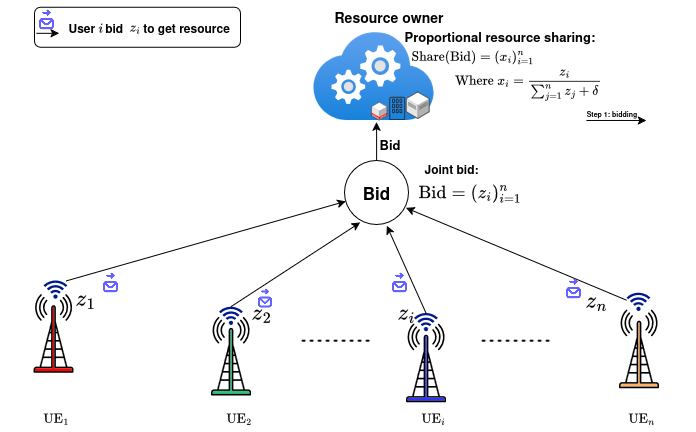

The diagram above was exported from draw.io. Its source (the exported page's mxGraphModel, read from the mxfile embedded in the PNG):
<mxGraphModel dx="1049" dy="717" grid="1" gridSize="10" guides="1" tooltips="1" connect="1" arrows="1" fold="1" page="1" pageScale="1" pageWidth="827" pageHeight="1169" math="1" shadow="0">
  <root>
    <mxCell id="0" />
    <mxCell id="1" parent="0" />
    <mxCell id="09NOf5qpxXygJ8vvR8Xc-1" value="" style="image;aspect=fixed;html=1;points=[];align=center;fontSize=12;image=img/lib/azure2/compute/Cloud_Services_Classic.svg;" vertex="1" parent="1">
      <mxGeometry x="579.11" y="201.69" width="121.65" height="87.86" as="geometry" />
    </mxCell>
    <mxCell id="09NOf5qpxXygJ8vvR8Xc-2" value="" style="verticalLabelPosition=bottom;html=1;verticalAlign=top;strokeWidth=1;align=center;outlineConnect=0;dashed=0;outlineConnect=0;shape=mxgraph.aws3d.dataCenter;strokeColor=#5E5E5E;aspect=fixed;" vertex="1" parent="1">
      <mxGeometry x="672.76" y="261.55" width="23" height="26.55" as="geometry" />
    </mxCell>
    <mxCell id="09NOf5qpxXygJ8vvR8Xc-3" value="" style="sketch=0;outlineConnect=0;fontColor=#232F3E;gradientColor=none;fillColor=#232F3D;strokeColor=none;dashed=0;verticalLabelPosition=bottom;verticalAlign=top;align=center;html=1;fontSize=12;fontStyle=0;aspect=fixed;pointerEvents=1;shape=mxgraph.aws4.corporate_data_center;" vertex="1" parent="1">
      <mxGeometry x="655.76" y="266.21999999999997" width="15.85" height="23.33" as="geometry" />
    </mxCell>
    <mxCell id="09NOf5qpxXygJ8vvR8Xc-4" value="" style="verticalLabelPosition=bottom;html=1;verticalAlign=top;strokeWidth=1;align=center;outlineConnect=0;dashed=0;outlineConnect=0;shape=mxgraph.aws3d.oracleDataCenter;fillColor=#ffffff;strokeColor=#5E5E5E;aspect=fixed;" vertex="1" parent="1">
      <mxGeometry x="637.9599999999999" y="271.55" width="15.6" height="18" as="geometry" />
    </mxCell>
    <mxCell id="09NOf5qpxXygJ8vvR8Xc-5" value="" style="shape=image;html=1;verticalAlign=top;verticalLabelPosition=bottom;labelBackgroundColor=#ffffff;imageAspect=0;aspect=fixed;image=https://cdn1.iconfinder.com/data/icons/unicons-line-vol-3/24/envelope-send-128.png;fillColor=#FF0000;" vertex="1" parent="1">
      <mxGeometry x="364.3" y="439.8" width="24.75" height="24.75" as="geometry" />
    </mxCell>
    <mxCell id="09NOf5qpxXygJ8vvR8Xc-8" value="&lt;font style=&quot;font-size: 13px;&quot;&gt;&lt;b&gt;&lt;br&gt;Proportional resource sharing:&amp;nbsp;&lt;br&gt;&lt;br&gt;&lt;/b&gt;&lt;/font&gt;" style="text;whiteSpace=wrap;html=1;" vertex="1" parent="1">
      <mxGeometry x="669.11" y="175.81" width="218.35" height="40.14" as="geometry" />
    </mxCell>
    <mxCell id="09NOf5qpxXygJ8vvR8Xc-9" value="" style="sketch=0;aspect=fixed;pointerEvents=1;shadow=0;dashed=0;html=1;strokeColor=none;labelPosition=center;verticalLabelPosition=bottom;verticalAlign=top;align=center;fillColor=#00188D;shape=mxgraph.mscae.enterprise.wireless_connection;rotation=-90;" vertex="1" parent="1">
      <mxGeometry x="311.9" y="446.2200000000001" width="20" height="23.81" as="geometry" />
    </mxCell>
    <mxCell id="09NOf5qpxXygJ8vvR8Xc-10" value="" style="sketch=0;aspect=fixed;pointerEvents=1;shadow=0;dashed=0;html=1;strokeColor=none;labelPosition=center;verticalLabelPosition=bottom;verticalAlign=top;align=center;fillColor=#00188D;shape=mxgraph.mscae.enterprise.wireless_connection;rotation=-90;" vertex="1" parent="1">
      <mxGeometry x="487.50994791764913" y="472.6427694507709" width="20" height="23.81" as="geometry" />
    </mxCell>
    <mxCell id="09NOf5qpxXygJ8vvR8Xc-11" value="" style="sketch=0;aspect=fixed;pointerEvents=1;shadow=0;dashed=0;html=1;strokeColor=none;labelPosition=center;verticalLabelPosition=bottom;verticalAlign=top;align=center;fillColor=#00188D;shape=mxgraph.mscae.enterprise.wireless_connection;rotation=-90;" vertex="1" parent="1">
      <mxGeometry x="682.4350000000001" y="478.88500000000005" width="20" height="23.81" as="geometry" />
    </mxCell>
    <mxCell id="09NOf5qpxXygJ8vvR8Xc-12" value="" style="sketch=0;aspect=fixed;pointerEvents=1;shadow=0;dashed=0;html=1;strokeColor=none;labelPosition=center;verticalLabelPosition=bottom;verticalAlign=top;align=center;fillColor=#00188D;shape=mxgraph.mscae.enterprise.wireless_connection;rotation=-90;" vertex="1" parent="1">
      <mxGeometry x="894.895" y="458.525" width="20" height="23.81" as="geometry" />
    </mxCell>
    <mxCell id="09NOf5qpxXygJ8vvR8Xc-13" value="" style="endArrow=classic;html=1;rounded=0;exitX=0.886;exitY=0.955;exitDx=0;exitDy=0;exitPerimeter=0;" edge="1" parent="1" source="09NOf5qpxXygJ8vvR8Xc-9" target="09NOf5qpxXygJ8vvR8Xc-14">
      <mxGeometry width="50" height="50" relative="1" as="geometry">
        <mxPoint x="460.13" y="459.79" as="sourcePoint" />
        <mxPoint x="510.13" y="409.79" as="targetPoint" />
      </mxGeometry>
    </mxCell>
    <mxCell id="09NOf5qpxXygJ8vvR8Xc-14" value="&lt;b&gt;&lt;font style=&quot;font-size: 17px;&quot;&gt;Bid&lt;/font&gt;&lt;/b&gt;" style="ellipse;whiteSpace=wrap;html=1;aspect=fixed;" vertex="1" parent="1">
      <mxGeometry x="611.11" y="330.06" width="64" height="64" as="geometry" />
    </mxCell>
    <mxCell id="09NOf5qpxXygJ8vvR8Xc-15" value="" style="endArrow=classic;html=1;rounded=0;exitX=0.92;exitY=0.5;exitDx=0;exitDy=0;exitPerimeter=0;entryX=0.245;entryY=0.967;entryDx=0;entryDy=0;entryPerimeter=0;" edge="1" parent="1" source="09NOf5qpxXygJ8vvR8Xc-10" target="09NOf5qpxXygJ8vvR8Xc-14">
      <mxGeometry width="50" height="50" relative="1" as="geometry">
        <mxPoint x="549.11" y="421.69" as="sourcePoint" />
        <mxPoint x="599.11" y="371.69" as="targetPoint" />
      </mxGeometry>
    </mxCell>
    <mxCell id="09NOf5qpxXygJ8vvR8Xc-16" value="" style="endArrow=classic;html=1;rounded=0;exitX=0.675;exitY=0;exitDx=0;exitDy=0;exitPerimeter=0;entryX=0.226;entryY=1.013;entryDx=0;entryDy=0;entryPerimeter=0;" edge="1" parent="1" target="09NOf5qpxXygJ8vvR8Xc-44">
      <mxGeometry width="50" height="50" relative="1" as="geometry">
        <mxPoint x="892.9799999999999" y="469.66999999999996" as="sourcePoint" />
        <mxPoint x="719.1339999999999" y="380.4739999999998" as="targetPoint" />
      </mxGeometry>
    </mxCell>
    <mxCell id="09NOf5qpxXygJ8vvR8Xc-17" value="" style="endArrow=classic;html=1;rounded=0;exitX=0.92;exitY=0.5;exitDx=0;exitDy=0;exitPerimeter=0;entryX=0.659;entryY=1.018;entryDx=0;entryDy=0;entryPerimeter=0;" edge="1" parent="1" source="09NOf5qpxXygJ8vvR8Xc-11" target="09NOf5qpxXygJ8vvR8Xc-14">
      <mxGeometry width="50" height="50" relative="1" as="geometry">
        <mxPoint x="549.11" y="421.69" as="sourcePoint" />
        <mxPoint x="599.11" y="371.69" as="targetPoint" />
      </mxGeometry>
    </mxCell>
    <mxCell id="09NOf5qpxXygJ8vvR8Xc-18" value="" style="endArrow=none;dashed=1;html=1;dashPattern=1 3;strokeWidth=2;rounded=0;" edge="1" parent="1">
      <mxGeometry width="50" height="50" relative="1" as="geometry">
        <mxPoint x="749.11" y="510.21999999999997" as="sourcePoint" />
        <mxPoint x="819.11" y="510.18" as="targetPoint" />
      </mxGeometry>
    </mxCell>
    <mxCell id="09NOf5qpxXygJ8vvR8Xc-19" value="" style="endArrow=none;dashed=1;html=1;dashPattern=1 3;strokeWidth=2;rounded=0;" edge="1" parent="1">
      <mxGeometry width="50" height="50" relative="1" as="geometry">
        <mxPoint x="569.11" y="510.21999999999997" as="sourcePoint" />
        <mxPoint x="639.11" y="510.18" as="targetPoint" />
      </mxGeometry>
    </mxCell>
    <mxCell id="09NOf5qpxXygJ8vvR8Xc-20" value="" style="endArrow=classic;html=1;rounded=0;" edge="1" parent="1">
      <mxGeometry width="50" height="50" relative="1" as="geometry">
        <mxPoint x="643.11" y="330.06" as="sourcePoint" />
        <mxPoint x="643.11" y="291.69" as="targetPoint" />
      </mxGeometry>
    </mxCell>
    <mxCell id="09NOf5qpxXygJ8vvR8Xc-21" value="&lt;b&gt;Joint bid:&amp;nbsp;&lt;br&gt;&lt;br&gt;&lt;/b&gt;" style="text;whiteSpace=wrap;html=1;" vertex="1" parent="1">
      <mxGeometry x="689.24" y="325.43" width="112.5" height="21.63" as="geometry" />
    </mxCell>
    <mxCell id="09NOf5qpxXygJ8vvR8Xc-22" value="" style="shape=image;html=1;verticalAlign=top;verticalLabelPosition=bottom;labelBackgroundColor=#ffffff;imageAspect=0;aspect=fixed;image=https://cdn1.iconfinder.com/data/icons/unicons-line-vol-3/24/envelope-send-128.png;fillColor=#FF0000;" vertex="1" parent="1">
      <mxGeometry x="519.11" y="455.07" width="24.75" height="24.75" as="geometry" />
    </mxCell>
    <mxCell id="09NOf5qpxXygJ8vvR8Xc-23" value="&lt;div&gt;&lt;font style=&quot;font-size: 20px;&quot;&gt;&lt;b&gt;$$z_2$$&lt;/b&gt;&lt;/font&gt;&lt;/div&gt;" style="text;whiteSpace=wrap;html=1;" vertex="1" parent="1">
      <mxGeometry x="516.48" y="441.69" width="30" height="68.5" as="geometry" />
    </mxCell>
    <mxCell id="09NOf5qpxXygJ8vvR8Xc-24" value="" style="shape=image;html=1;verticalAlign=top;verticalLabelPosition=bottom;labelBackgroundColor=#ffffff;imageAspect=0;aspect=fixed;image=https://cdn1.iconfinder.com/data/icons/unicons-line-vol-3/24/envelope-send-128.png;fillColor=#FF0000;" vertex="1" parent="1">
      <mxGeometry x="653.5600000000001" y="439.8" width="24.75" height="24.75" as="geometry" />
    </mxCell>
    <mxCell id="09NOf5qpxXygJ8vvR8Xc-25" value="&lt;font style=&quot;font-size: 20px;&quot;&gt;&lt;b&gt;$$z_i$$&lt;/b&gt;&lt;/font&gt;" style="text;whiteSpace=wrap;html=1;" vertex="1" parent="1">
      <mxGeometry x="662.46" y="441.83" width="26.65" height="61.01" as="geometry" />
    </mxCell>
    <mxCell id="09NOf5qpxXygJ8vvR8Xc-26" value="" style="shape=image;html=1;verticalAlign=top;verticalLabelPosition=bottom;labelBackgroundColor=#ffffff;imageAspect=0;aspect=fixed;image=https://cdn1.iconfinder.com/data/icons/unicons-line-vol-3/24/envelope-send-128.png;fillColor=#FF0000;" vertex="1" parent="1">
      <mxGeometry x="827.79" y="445.97" width="24.75" height="24.75" as="geometry" />
    </mxCell>
    <mxCell id="09NOf5qpxXygJ8vvR8Xc-27" value="&lt;font style=&quot;font-size: 20px;&quot;&gt;$$z_n$$&lt;/font&gt;" style="text;whiteSpace=wrap;html=1;" vertex="1" parent="1">
      <mxGeometry x="849.88" y="429.63" width="30" height="59.36" as="geometry" />
    </mxCell>
    <mxCell id="09NOf5qpxXygJ8vvR8Xc-38" value="&lt;font style=&quot;font-size: 13px;&quot;&gt;&lt;b&gt;&lt;font&gt;Bid&lt;/font&gt;&lt;/b&gt;&lt;/font&gt;" style="text;whiteSpace=wrap;html=1;" vertex="1" parent="1">
      <mxGeometry x="643.61" y="300.06" width="30" height="30" as="geometry" />
    </mxCell>
    <mxCell id="09NOf5qpxXygJ8vvR8Xc-39" value="&lt;font style=&quot;font-size: 14px;&quot;&gt;&lt;b&gt;Resource owner&lt;/b&gt;&lt;/font&gt;" style="text;whiteSpace=wrap;html=1;" vertex="1" parent="1">
      <mxGeometry x="598.6899999999999" y="171.69" width="130" height="30" as="geometry" />
    </mxCell>
    <mxCell id="09NOf5qpxXygJ8vvR8Xc-40" value="&lt;font style=&quot;font-size: 20px;&quot;&gt;&lt;b&gt;$$ z_1$$&lt;/b&gt;&lt;/font&gt;" style="text;whiteSpace=wrap;html=1;" vertex="1" parent="1">
      <mxGeometry x="340" y="427.77" width="24.3" height="27.3" as="geometry" />
    </mxCell>
    <mxCell id="09NOf5qpxXygJ8vvR8Xc-44" value="&lt;font style=&quot;font-size: 16px;&quot;&gt;$$\text{Bid} =(z_i)_{i=1}^n$$&lt;/font&gt;" style="text;html=1;align=center;verticalAlign=middle;resizable=0;points=[];autosize=1;strokeColor=none;fillColor=none;" vertex="1" parent="1">
      <mxGeometry x="620.6" y="347.06" width="230" height="30" as="geometry" />
    </mxCell>
    <mxCell id="09NOf5qpxXygJ8vvR8Xc-46" value="&lt;strong&gt;$$\text{UE}_2$$&lt;/strong&gt;" style="text;html=1;align=center;verticalAlign=middle;resizable=0;points=[];autosize=1;strokeColor=none;fillColor=none;" vertex="1" parent="1">
      <mxGeometry x="449.86" y="571.6899999999999" width="110" height="30" as="geometry" />
    </mxCell>
    <mxCell id="09NOf5qpxXygJ8vvR8Xc-47" value="&lt;strong&gt;$$\text{UE}_i$$&lt;/strong&gt;" style="text;html=1;align=center;verticalAlign=middle;resizable=0;points=[];autosize=1;strokeColor=none;fillColor=none;" vertex="1" parent="1">
      <mxGeometry x="643.61" y="571.6899999999999" width="110" height="30" as="geometry" />
    </mxCell>
    <mxCell id="09NOf5qpxXygJ8vvR8Xc-48" value="&lt;strong&gt;$$\text{UE}_n$$&lt;/strong&gt;" style="text;html=1;align=center;verticalAlign=middle;resizable=0;points=[];autosize=1;strokeColor=none;fillColor=none;" vertex="1" parent="1">
      <mxGeometry x="852.5400000000001" y="571.69" width="110" height="30" as="geometry" />
    </mxCell>
    <mxCell id="09NOf5qpxXygJ8vvR8Xc-49" value="$$ \text{Share}( \text{Bid}) = (x_i)_{i=1}^n $$" style="text;html=1;align=center;verticalAlign=middle;resizable=0;points=[];autosize=1;strokeColor=none;fillColor=none;" vertex="1" parent="1">
      <mxGeometry x="609.49" y="210.82999999999998" width="260" height="30" as="geometry" />
    </mxCell>
    <mxCell id="09NOf5qpxXygJ8vvR8Xc-50" value="&lt;div align=&quot;right&quot;&gt;$$ \text{ Where } x_i =\frac{z_i}{\sum_{j=1}^nz_j +\delta} $$&lt;/div&gt;" style="text;html=1;align=right;verticalAlign=middle;resizable=0;points=[];autosize=1;strokeColor=none;fillColor=none;" vertex="1" parent="1">
      <mxGeometry x="529.1099999999999" y="238.61" width="340" height="30" as="geometry" />
    </mxCell>
    <mxCell id="09NOf5qpxXygJ8vvR8Xc-51" value="&lt;b&gt;&amp;nbsp; &amp;nbsp; &amp;nbsp; &amp;nbsp;User&amp;nbsp; &amp;nbsp;bid&amp;nbsp; &amp;nbsp; &amp;nbsp; to get resource&lt;/b&gt;" style="rounded=1;whiteSpace=wrap;html=1;" vertex="1" parent="1">
      <mxGeometry x="300.88" y="176.86" width="206.02" height="40" as="geometry" />
    </mxCell>
    <mxCell id="09NOf5qpxXygJ8vvR8Xc-52" value="" style="endArrow=classic;html=1;rounded=0;" edge="1" parent="1">
      <mxGeometry width="50" height="50" relative="1" as="geometry">
        <mxPoint x="303" y="202.82000000000005" as="sourcePoint" />
        <mxPoint x="325.63" y="202.82000000000005" as="targetPoint" />
      </mxGeometry>
    </mxCell>
    <mxCell id="09NOf5qpxXygJ8vvR8Xc-53" value="" style="shape=image;html=1;verticalAlign=top;verticalLabelPosition=bottom;labelBackgroundColor=#ffffff;imageAspect=0;aspect=fixed;image=https://cdn1.iconfinder.com/data/icons/unicons-line-vol-3/24/envelope-send-128.png;fillColor=#FF0000;" vertex="1" parent="1">
      <mxGeometry x="300.88" y="176.86" width="24.75" height="24.75" as="geometry" />
    </mxCell>
    <mxCell id="09NOf5qpxXygJ8vvR8Xc-54" value="&lt;font&gt;$$i$$&lt;/font&gt;" style="text;html=1;align=center;verticalAlign=middle;whiteSpace=wrap;rounded=0;" vertex="1" parent="1">
      <mxGeometry x="336.57000000000005" y="181.86" width="60" height="30" as="geometry" />
    </mxCell>
    <mxCell id="09NOf5qpxXygJ8vvR8Xc-55" value="&lt;font&gt;&lt;b&gt;$$z_i$$&lt;/b&gt;&lt;/font&gt;" style="text;whiteSpace=wrap;html=1;" vertex="1" parent="1">
      <mxGeometry x="393.57000000000005" y="170" width="26.65" height="61.01" as="geometry" />
    </mxCell>
    <mxCell id="09NOf5qpxXygJ8vvR8Xc-56" value="" style="endArrow=classic;html=1;rounded=0;" edge="1" parent="1">
      <mxGeometry width="50" height="50" relative="1" as="geometry">
        <mxPoint x="852.89" y="289.96999999999997" as="sourcePoint" />
        <mxPoint x="912.89" y="289.96999999999997" as="targetPoint" />
      </mxGeometry>
    </mxCell>
    <mxCell id="09NOf5qpxXygJ8vvR8Xc-57" value="&lt;b&gt;&lt;font style=&quot;font-size: 7px;&quot;&gt;Step 1: bidding&lt;/font&gt;&lt;/b&gt;" style="text;html=1;align=center;verticalAlign=middle;resizable=0;points=[];autosize=1;strokeColor=none;fillColor=none;" vertex="1" parent="1">
      <mxGeometry x="842.89" y="266.21999999999997" width="70" height="30" as="geometry" />
    </mxCell>
    <mxCell id="09NOf5qpxXygJ8vvR8Xc-62" value="" style="shape=mxgraph.networks2.icon;aspect=fixed;fillColor=#FF0000;strokeColor=#000000;gradientColor=#5B6163;network2IconShadow=1;network2bgFillColor=none;network2Icon=mxgraph.networks2.antenna;network2IconYOffset=0.0004;network2IconW=0.508;network2IconH=0.9997;" vertex="1" parent="1">
      <mxGeometry x="300" y="463.46" width="40" height="78.72" as="geometry" />
    </mxCell>
    <mxCell id="09NOf5qpxXygJ8vvR8Xc-63" value="" style="shape=mxgraph.networks2.icon;aspect=fixed;fillColor=light-dark(#2ec27e, #ff9090);strokeColor=#000000;gradientColor=#5B6163;network2IconShadow=1;network2bgFillColor=none;network2Icon=mxgraph.networks2.antenna;network2IconYOffset=0.0004;network2IconW=0.508;network2IconH=0.9997;" vertex="1" parent="1">
      <mxGeometry x="477.51" y="486.2" width="40" height="78.72" as="geometry" />
    </mxCell>
    <mxCell id="09NOf5qpxXygJ8vvR8Xc-64" value="" style="shape=mxgraph.networks2.icon;aspect=fixed;fillColor=#3333FF;strokeColor=#000000;gradientColor=#5B6163;network2IconShadow=1;network2bgFillColor=none;network2Icon=mxgraph.networks2.antenna;network2IconYOffset=0.0004;network2IconW=0.508;network2IconH=0.9997;" vertex="1" parent="1">
      <mxGeometry x="672.44" y="492.96999999999997" width="40" height="78.72" as="geometry" />
    </mxCell>
    <mxCell id="09NOf5qpxXygJ8vvR8Xc-65" value="" style="shape=mxgraph.networks2.icon;aspect=fixed;fillColor=#FFB366;strokeColor=#000000;gradientColor=#5B6163;network2IconShadow=1;network2bgFillColor=none;network2Icon=mxgraph.networks2.antenna;network2IconYOffset=0.0004;network2IconW=0.508;network2IconH=0.9997;" vertex="1" parent="1">
      <mxGeometry x="885.6" y="478.89" width="40" height="78.72" as="geometry" />
    </mxCell>
    <mxCell id="tL1ue7Oq67FR-BpEDTnd-1" value="&lt;strong&gt;$$\text{UE}_1$$&lt;/strong&gt;" style="text;html=1;align=center;verticalAlign=middle;resizable=0;points=[];autosize=1;strokeColor=none;fillColor=none;" vertex="1" parent="1">
      <mxGeometry x="266.9" y="571.69" width="110" height="30" as="geometry" />
    </mxCell>
  </root>
</mxGraphModel>